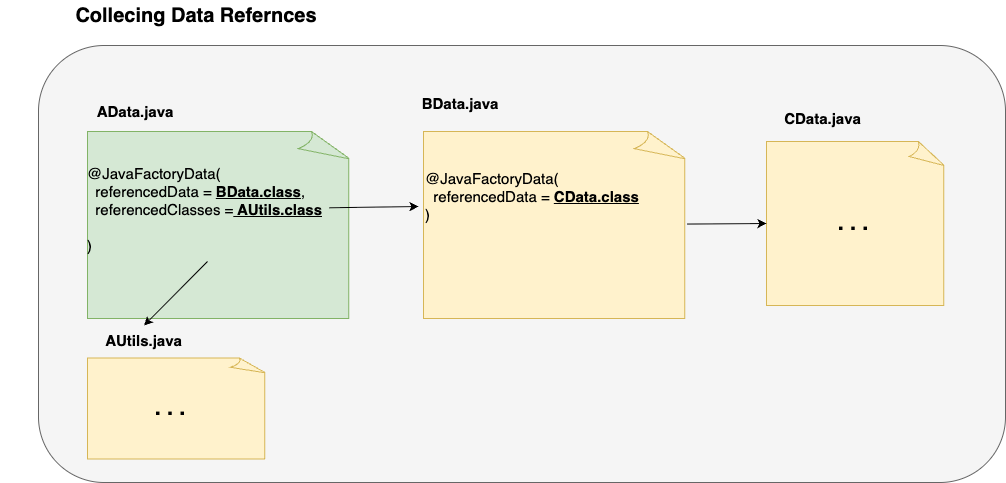

The diagram above was exported from draw.io. Its source (the exported page's mxGraphModel, read from the mxfile embedded in the PNG):
<mxGraphModel dx="1556" dy="692" grid="0" gridSize="10" guides="1" tooltips="1" connect="1" arrows="1" fold="1" page="0" pageScale="1" pageWidth="827" pageHeight="1169" math="0" shadow="0">
  <root>
    <mxCell id="0" />
    <mxCell id="1" parent="0" />
    <mxCell id="fBM6B1_7hD4KZddkuDZW-25" value="" style="rounded=1;whiteSpace=wrap;html=1;fillColor=#f5f5f5;fontColor=#333333;strokeColor=#666666;" parent="1" vertex="1">
      <mxGeometry x="33" y="365" width="967" height="437" as="geometry" />
    </mxCell>
    <mxCell id="fBM6B1_7hD4KZddkuDZW-4" value="" style="whiteSpace=wrap;html=1;shape=mxgraph.basic.document;fillColor=#d5e8d4;strokeColor=#82b366;" parent="1" vertex="1">
      <mxGeometry x="82" y="451" width="264" height="187" as="geometry" />
    </mxCell>
    <mxCell id="fBM6B1_7hD4KZddkuDZW-5" value="&lt;font style=&quot;font-size: 15px;&quot;&gt;&lt;b&gt;AData.java&lt;/b&gt;&lt;/font&gt;" style="text;html=1;align=center;verticalAlign=middle;whiteSpace=wrap;rounded=0;" parent="1" vertex="1">
      <mxGeometry x="44" y="416" width="172" height="30" as="geometry" />
    </mxCell>
    <mxCell id="fBM6B1_7hD4KZddkuDZW-6" value="&lt;font style=&quot;font-size: 15px;&quot;&gt;@JavaFactoryData(&lt;br&gt;&amp;nbsp; referencedData = &lt;u&gt;&lt;b&gt;BData.class&lt;/b&gt;&lt;/u&gt;,&lt;br&gt;&amp;nbsp; referencedClasses =&lt;b&gt;&lt;u&gt; AUtils.class&lt;/u&gt;&lt;/b&gt;&lt;br&gt;&amp;nbsp;&lt;br&gt;)&lt;/font&gt;" style="text;html=1;align=left;verticalAlign=middle;whiteSpace=wrap;rounded=0;" parent="1" vertex="1">
      <mxGeometry x="80" y="477" width="244" height="104" as="geometry" />
    </mxCell>
    <mxCell id="fBM6B1_7hD4KZddkuDZW-8" value="&lt;font style=&quot;font-size: 15px;&quot;&gt;&lt;b&gt;BData.java&lt;/b&gt;&lt;/font&gt;" style="text;html=1;align=center;verticalAlign=middle;whiteSpace=wrap;rounded=0;" parent="1" vertex="1">
      <mxGeometry x="425" y="408" width="60" height="30" as="geometry" />
    </mxCell>
    <mxCell id="fBM6B1_7hD4KZddkuDZW-10" value="" style="whiteSpace=wrap;html=1;shape=mxgraph.basic.document;fillColor=#fff2cc;strokeColor=#d6b656;" parent="1" vertex="1">
      <mxGeometry x="82" y="677.5" width="179" height="101" as="geometry" />
    </mxCell>
    <mxCell id="fBM6B1_7hD4KZddkuDZW-11" value="&lt;font style=&quot;font-size: 15px;&quot;&gt;&lt;b&gt;AUtils.java&lt;/b&gt;&lt;/font&gt;" style="text;html=1;align=center;verticalAlign=middle;whiteSpace=wrap;rounded=0;" parent="1" vertex="1">
      <mxGeometry x="82" y="645" width="113" height="30" as="geometry" />
    </mxCell>
    <mxCell id="fBM6B1_7hD4KZddkuDZW-13" value="" style="whiteSpace=wrap;html=1;shape=mxgraph.basic.document;fillColor=#fff2cc;strokeColor=#d6b656;" parent="1" vertex="1">
      <mxGeometry x="418" y="451" width="264" height="187" as="geometry" />
    </mxCell>
    <mxCell id="fBM6B1_7hD4KZddkuDZW-14" value="&lt;font style=&quot;font-size: 15px;&quot;&gt;@JavaFactoryData(&lt;br&gt;&amp;nbsp; referencedData = &lt;b&gt;&lt;u&gt;CData.class&lt;/u&gt;&lt;/b&gt;&lt;br&gt;)&lt;/font&gt;" style="text;html=1;align=left;verticalAlign=middle;whiteSpace=wrap;rounded=0;" parent="1" vertex="1">
      <mxGeometry x="418" y="464" width="244" height="104" as="geometry" />
    </mxCell>
    <mxCell id="fBM6B1_7hD4KZddkuDZW-18" value="" style="whiteSpace=wrap;html=1;shape=mxgraph.basic.document;fillColor=#fff2cc;strokeColor=#d6b656;" parent="1" vertex="1">
      <mxGeometry x="761" y="461" width="179" height="164" as="geometry" />
    </mxCell>
    <mxCell id="fBM6B1_7hD4KZddkuDZW-19" value="&lt;font style=&quot;font-size: 15px;&quot;&gt;&lt;b&gt;CData.java&lt;/b&gt;&lt;/font&gt;" style="text;html=1;align=center;verticalAlign=middle;whiteSpace=wrap;rounded=0;" parent="1" vertex="1">
      <mxGeometry x="761" y="423" width="113" height="30" as="geometry" />
    </mxCell>
    <mxCell id="fBM6B1_7hD4KZddkuDZW-20" value="" style="endArrow=classic;html=1;rounded=0;exitX=0.5;exitY=1;exitDx=0;exitDy=0;entryX=0.5;entryY=0;entryDx=0;entryDy=0;" parent="1" source="fBM6B1_7hD4KZddkuDZW-6" target="fBM6B1_7hD4KZddkuDZW-11" edge="1">
      <mxGeometry width="50" height="50" relative="1" as="geometry">
        <mxPoint x="406" y="576" as="sourcePoint" />
        <mxPoint x="456" y="526" as="targetPoint" />
      </mxGeometry>
    </mxCell>
    <mxCell id="fBM6B1_7hD4KZddkuDZW-21" value="" style="endArrow=classic;html=1;rounded=0;" parent="1" source="fBM6B1_7hD4KZddkuDZW-6" edge="1">
      <mxGeometry width="50" height="50" relative="1" as="geometry">
        <mxPoint x="406" y="576" as="sourcePoint" />
        <mxPoint x="413" y="526" as="targetPoint" />
      </mxGeometry>
    </mxCell>
    <mxCell id="fBM6B1_7hD4KZddkuDZW-22" value="" style="endArrow=classic;html=1;rounded=0;entryX=0;entryY=0.5;entryDx=0;entryDy=0;entryPerimeter=0;" parent="1" source="fBM6B1_7hD4KZddkuDZW-13" target="fBM6B1_7hD4KZddkuDZW-18" edge="1">
      <mxGeometry width="50" height="50" relative="1" as="geometry">
        <mxPoint x="406" y="555" as="sourcePoint" />
        <mxPoint x="456" y="505" as="targetPoint" />
      </mxGeometry>
    </mxCell>
    <mxCell id="fBM6B1_7hD4KZddkuDZW-23" value="&lt;b&gt;&lt;font style=&quot;font-size: 22px;&quot;&gt;&amp;nbsp;. . .&amp;nbsp;&lt;/font&gt;&lt;/b&gt;" style="text;html=1;align=center;verticalAlign=middle;whiteSpace=wrap;rounded=0;" parent="1" vertex="1">
      <mxGeometry x="818" y="528" width="60" height="30" as="geometry" />
    </mxCell>
    <mxCell id="fBM6B1_7hD4KZddkuDZW-24" value="&lt;b&gt;&lt;font style=&quot;font-size: 22px;&quot;&gt;&amp;nbsp;. . .&amp;nbsp;&lt;/font&gt;&lt;/b&gt;" style="text;html=1;align=center;verticalAlign=middle;whiteSpace=wrap;rounded=0;" parent="1" vertex="1">
      <mxGeometry x="135" y="713" width="60" height="30" as="geometry" />
    </mxCell>
    <mxCell id="fBM6B1_7hD4KZddkuDZW-26" value="&lt;b&gt;&lt;font style=&quot;font-size: 20px;&quot;&gt;Collecing Data Refernces&lt;/font&gt;&lt;/b&gt;" style="text;html=1;align=center;verticalAlign=middle;whiteSpace=wrap;rounded=0;" parent="1" vertex="1">
      <mxGeometry x="-5" y="320" width="392" height="30" as="geometry" />
    </mxCell>
  </root>
</mxGraphModel>